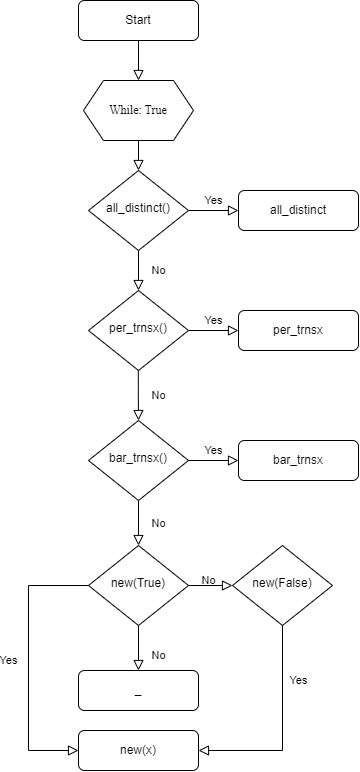

The diagram above was exported from draw.io. Its source (the exported page's mxGraphModel, read from the mxfile embedded in the PNG):
<mxGraphModel dx="886" dy="618" grid="1" gridSize="10" guides="1" tooltips="1" connect="1" arrows="1" fold="1" page="1" pageScale="1" pageWidth="827" pageHeight="1169" math="0" shadow="0">
  <root>
    <mxCell id="WIyWlLk6GJQsqaUBKTNV-0" />
    <mxCell id="WIyWlLk6GJQsqaUBKTNV-1" parent="WIyWlLk6GJQsqaUBKTNV-0" />
    <mxCell id="WIyWlLk6GJQsqaUBKTNV-2" value="" style="rounded=0;html=1;jettySize=auto;orthogonalLoop=1;fontSize=11;endArrow=block;endFill=0;endSize=8;strokeWidth=1;shadow=0;labelBackgroundColor=none;edgeStyle=orthogonalEdgeStyle;" parent="WIyWlLk6GJQsqaUBKTNV-1" source="WIyWlLk6GJQsqaUBKTNV-3" target="3jj9HuyNJKdwzvw-qmIN-18" edge="1">
      <mxGeometry relative="1" as="geometry">
        <mxPoint x="220" y="100" as="targetPoint" />
      </mxGeometry>
    </mxCell>
    <mxCell id="WIyWlLk6GJQsqaUBKTNV-3" value="Start" style="rounded=1;whiteSpace=wrap;html=1;fontSize=12;glass=0;strokeWidth=1;shadow=0;" parent="WIyWlLk6GJQsqaUBKTNV-1" vertex="1">
      <mxGeometry x="160" width="120" height="40" as="geometry" />
    </mxCell>
    <mxCell id="WIyWlLk6GJQsqaUBKTNV-4" value="No" style="rounded=0;html=1;jettySize=auto;orthogonalLoop=1;fontSize=11;endArrow=block;endFill=0;endSize=8;strokeWidth=1;shadow=0;labelBackgroundColor=none;edgeStyle=orthogonalEdgeStyle;" parent="WIyWlLk6GJQsqaUBKTNV-1" source="WIyWlLk6GJQsqaUBKTNV-6" target="WIyWlLk6GJQsqaUBKTNV-10" edge="1">
      <mxGeometry y="20" relative="1" as="geometry">
        <mxPoint as="offset" />
      </mxGeometry>
    </mxCell>
    <mxCell id="WIyWlLk6GJQsqaUBKTNV-5" value="Yes" style="edgeStyle=orthogonalEdgeStyle;rounded=0;html=1;jettySize=auto;orthogonalLoop=1;fontSize=11;endArrow=block;endFill=0;endSize=8;strokeWidth=1;shadow=0;labelBackgroundColor=none;" parent="WIyWlLk6GJQsqaUBKTNV-1" source="WIyWlLk6GJQsqaUBKTNV-6" target="WIyWlLk6GJQsqaUBKTNV-7" edge="1">
      <mxGeometry y="10" relative="1" as="geometry">
        <mxPoint as="offset" />
      </mxGeometry>
    </mxCell>
    <mxCell id="WIyWlLk6GJQsqaUBKTNV-6" value="all_distinct()" style="rhombus;whiteSpace=wrap;html=1;shadow=0;fontFamily=Helvetica;fontSize=12;align=center;strokeWidth=1;spacing=6;spacingTop=-4;" parent="WIyWlLk6GJQsqaUBKTNV-1" vertex="1">
      <mxGeometry x="170" y="170" width="100" height="80" as="geometry" />
    </mxCell>
    <mxCell id="WIyWlLk6GJQsqaUBKTNV-7" value="all_distinct" style="rounded=1;whiteSpace=wrap;html=1;fontSize=12;glass=0;strokeWidth=1;shadow=0;" parent="WIyWlLk6GJQsqaUBKTNV-1" vertex="1">
      <mxGeometry x="320" y="190" width="120" height="40" as="geometry" />
    </mxCell>
    <mxCell id="WIyWlLk6GJQsqaUBKTNV-9" value="Yes" style="edgeStyle=orthogonalEdgeStyle;rounded=0;html=1;jettySize=auto;orthogonalLoop=1;fontSize=11;endArrow=block;endFill=0;endSize=8;strokeWidth=1;shadow=0;labelBackgroundColor=none;" parent="WIyWlLk6GJQsqaUBKTNV-1" source="WIyWlLk6GJQsqaUBKTNV-10" target="WIyWlLk6GJQsqaUBKTNV-12" edge="1">
      <mxGeometry y="10" relative="1" as="geometry">
        <mxPoint as="offset" />
      </mxGeometry>
    </mxCell>
    <mxCell id="WIyWlLk6GJQsqaUBKTNV-10" value="per_trnsx()" style="rhombus;whiteSpace=wrap;html=1;shadow=0;fontFamily=Helvetica;fontSize=12;align=center;strokeWidth=1;spacing=6;spacingTop=-4;" parent="WIyWlLk6GJQsqaUBKTNV-1" vertex="1">
      <mxGeometry x="170" y="290" width="100" height="80" as="geometry" />
    </mxCell>
    <mxCell id="WIyWlLk6GJQsqaUBKTNV-11" value="_" style="rounded=1;whiteSpace=wrap;html=1;fontSize=12;glass=0;strokeWidth=1;shadow=0;" parent="WIyWlLk6GJQsqaUBKTNV-1" vertex="1">
      <mxGeometry x="160" y="670" width="120" height="40" as="geometry" />
    </mxCell>
    <mxCell id="WIyWlLk6GJQsqaUBKTNV-12" value="per_trnsx" style="rounded=1;whiteSpace=wrap;html=1;fontSize=12;glass=0;strokeWidth=1;shadow=0;" parent="WIyWlLk6GJQsqaUBKTNV-1" vertex="1">
      <mxGeometry x="320" y="310" width="120" height="40" as="geometry" />
    </mxCell>
    <mxCell id="3jj9HuyNJKdwzvw-qmIN-0" value="No" style="rounded=0;html=1;jettySize=auto;orthogonalLoop=1;fontSize=11;endArrow=block;endFill=0;endSize=8;strokeWidth=1;shadow=0;labelBackgroundColor=none;edgeStyle=orthogonalEdgeStyle;" edge="1" parent="WIyWlLk6GJQsqaUBKTNV-1" source="3jj9HuyNJKdwzvw-qmIN-1" target="3jj9HuyNJKdwzvw-qmIN-3">
      <mxGeometry y="20" relative="1" as="geometry">
        <mxPoint as="offset" />
      </mxGeometry>
    </mxCell>
    <mxCell id="3jj9HuyNJKdwzvw-qmIN-1" value="bar_trnsx()" style="rhombus;whiteSpace=wrap;html=1;shadow=0;fontFamily=Helvetica;fontSize=12;align=center;strokeWidth=1;spacing=6;spacingTop=-4;" vertex="1" parent="WIyWlLk6GJQsqaUBKTNV-1">
      <mxGeometry x="170" y="420" width="100" height="80" as="geometry" />
    </mxCell>
    <mxCell id="3jj9HuyNJKdwzvw-qmIN-2" value="No" style="rounded=0;html=1;jettySize=auto;orthogonalLoop=1;fontSize=11;endArrow=block;endFill=0;endSize=8;strokeWidth=1;shadow=0;labelBackgroundColor=none;edgeStyle=orthogonalEdgeStyle;" edge="1" parent="WIyWlLk6GJQsqaUBKTNV-1" source="3jj9HuyNJKdwzvw-qmIN-3">
      <mxGeometry x="0.3333" y="20" relative="1" as="geometry">
        <mxPoint as="offset" />
        <mxPoint x="220" y="670" as="targetPoint" />
      </mxGeometry>
    </mxCell>
    <mxCell id="3jj9HuyNJKdwzvw-qmIN-3" value="new(True)" style="rhombus;whiteSpace=wrap;html=1;shadow=0;fontFamily=Helvetica;fontSize=12;align=center;strokeWidth=1;spacing=6;spacingTop=-4;" vertex="1" parent="WIyWlLk6GJQsqaUBKTNV-1">
      <mxGeometry x="170" y="545" width="100" height="80" as="geometry" />
    </mxCell>
    <mxCell id="3jj9HuyNJKdwzvw-qmIN-5" value="new(False)" style="rhombus;whiteSpace=wrap;html=1;shadow=0;fontFamily=Helvetica;fontSize=12;align=center;strokeWidth=1;spacing=6;spacingTop=-4;" vertex="1" parent="WIyWlLk6GJQsqaUBKTNV-1">
      <mxGeometry x="314" y="545" width="100" height="80" as="geometry" />
    </mxCell>
    <mxCell id="3jj9HuyNJKdwzvw-qmIN-9" value="No" style="rounded=0;html=1;jettySize=auto;orthogonalLoop=1;fontSize=11;endArrow=block;endFill=0;endSize=8;strokeWidth=1;shadow=0;labelBackgroundColor=none;edgeStyle=orthogonalEdgeStyle;entryX=0.5;entryY=0;entryDx=0;entryDy=0;" edge="1" parent="WIyWlLk6GJQsqaUBKTNV-1" target="3jj9HuyNJKdwzvw-qmIN-1">
      <mxGeometry y="20" relative="1" as="geometry">
        <mxPoint as="offset" />
        <mxPoint x="219.8" y="370" as="sourcePoint" />
        <mxPoint x="219.8" y="410" as="targetPoint" />
      </mxGeometry>
    </mxCell>
    <mxCell id="3jj9HuyNJKdwzvw-qmIN-10" value="No" style="rounded=0;html=1;jettySize=auto;orthogonalLoop=1;fontSize=11;endArrow=block;endFill=0;endSize=8;strokeWidth=1;shadow=0;labelBackgroundColor=none;edgeStyle=orthogonalEdgeStyle;exitX=1;exitY=0.5;exitDx=0;exitDy=0;entryX=0;entryY=0.5;entryDx=0;entryDy=0;" edge="1" parent="WIyWlLk6GJQsqaUBKTNV-1" source="3jj9HuyNJKdwzvw-qmIN-3" target="3jj9HuyNJKdwzvw-qmIN-5">
      <mxGeometry x="-0.0909" y="5" relative="1" as="geometry">
        <mxPoint as="offset" />
        <mxPoint x="310" y="510" as="sourcePoint" />
        <mxPoint x="310" y="555" as="targetPoint" />
      </mxGeometry>
    </mxCell>
    <mxCell id="3jj9HuyNJKdwzvw-qmIN-11" value="new(x)" style="rounded=1;whiteSpace=wrap;html=1;fontSize=12;glass=0;strokeWidth=1;shadow=0;" vertex="1" parent="WIyWlLk6GJQsqaUBKTNV-1">
      <mxGeometry x="160" y="730" width="120" height="40" as="geometry" />
    </mxCell>
    <mxCell id="3jj9HuyNJKdwzvw-qmIN-12" value="Yes" style="rounded=0;html=1;jettySize=auto;orthogonalLoop=1;fontSize=11;endArrow=block;endFill=0;endSize=8;strokeWidth=1;shadow=0;labelBackgroundColor=none;edgeStyle=orthogonalEdgeStyle;exitX=0;exitY=0.5;exitDx=0;exitDy=0;entryX=0;entryY=0.5;entryDx=0;entryDy=0;" edge="1" parent="WIyWlLk6GJQsqaUBKTNV-1" source="3jj9HuyNJKdwzvw-qmIN-3" target="3jj9HuyNJKdwzvw-qmIN-11">
      <mxGeometry x="-0.0183" y="-20" relative="1" as="geometry">
        <mxPoint as="offset" />
        <mxPoint x="280" y="595" as="sourcePoint" />
        <mxPoint x="150" y="780" as="targetPoint" />
        <Array as="points">
          <mxPoint x="110" y="585" />
          <mxPoint x="110" y="750" />
        </Array>
      </mxGeometry>
    </mxCell>
    <mxCell id="3jj9HuyNJKdwzvw-qmIN-13" value="Yes" style="edgeStyle=orthogonalEdgeStyle;rounded=0;html=1;jettySize=auto;orthogonalLoop=1;fontSize=11;endArrow=block;endFill=0;endSize=8;strokeWidth=1;shadow=0;labelBackgroundColor=none;entryX=1;entryY=0.5;entryDx=0;entryDy=0;exitX=0.5;exitY=1;exitDx=0;exitDy=0;" edge="1" parent="WIyWlLk6GJQsqaUBKTNV-1" target="3jj9HuyNJKdwzvw-qmIN-11" source="3jj9HuyNJKdwzvw-qmIN-5">
      <mxGeometry x="-0.4738" y="16" relative="1" as="geometry">
        <mxPoint as="offset" />
        <mxPoint x="414" y="585" as="sourcePoint" />
        <mxPoint x="464" y="585" as="targetPoint" />
        <Array as="points">
          <mxPoint x="364" y="750" />
        </Array>
      </mxGeometry>
    </mxCell>
    <mxCell id="3jj9HuyNJKdwzvw-qmIN-15" value="Yes" style="edgeStyle=orthogonalEdgeStyle;rounded=0;html=1;jettySize=auto;orthogonalLoop=1;fontSize=11;endArrow=block;endFill=0;endSize=8;strokeWidth=1;shadow=0;labelBackgroundColor=none;" edge="1" parent="WIyWlLk6GJQsqaUBKTNV-1" target="3jj9HuyNJKdwzvw-qmIN-16">
      <mxGeometry y="10" relative="1" as="geometry">
        <mxPoint as="offset" />
        <mxPoint x="270" y="460" as="sourcePoint" />
      </mxGeometry>
    </mxCell>
    <mxCell id="3jj9HuyNJKdwzvw-qmIN-16" value="bar_trnsx" style="rounded=1;whiteSpace=wrap;html=1;fontSize=12;glass=0;strokeWidth=1;shadow=0;" vertex="1" parent="WIyWlLk6GJQsqaUBKTNV-1">
      <mxGeometry x="320" y="440" width="120" height="40" as="geometry" />
    </mxCell>
    <mxCell id="3jj9HuyNJKdwzvw-qmIN-18" value="&lt;p&gt;&lt;font color=&quot;#000000&quot;&gt;While: True&lt;/font&gt;&lt;/p&gt;" style="shape=hexagon;perimeter=hexagonPerimeter2;whiteSpace=wrap;html=1;fixedSize=1;fontColor=#FFFFFF;fillColor=none;fontFamily=Times New Roman;" vertex="1" parent="WIyWlLk6GJQsqaUBKTNV-1">
      <mxGeometry x="165" y="80" width="110" height="60" as="geometry" />
    </mxCell>
    <mxCell id="3jj9HuyNJKdwzvw-qmIN-21" value="" style="rounded=0;html=1;jettySize=auto;orthogonalLoop=1;fontSize=11;endArrow=block;endFill=0;endSize=8;strokeWidth=1;shadow=0;labelBackgroundColor=none;edgeStyle=orthogonalEdgeStyle;exitX=0.5;exitY=1;exitDx=0;exitDy=0;entryX=0.5;entryY=0;entryDx=0;entryDy=0;" edge="1" parent="WIyWlLk6GJQsqaUBKTNV-1" source="3jj9HuyNJKdwzvw-qmIN-18" target="WIyWlLk6GJQsqaUBKTNV-6">
      <mxGeometry relative="1" as="geometry">
        <mxPoint x="230" y="50" as="sourcePoint" />
        <mxPoint x="230" y="90" as="targetPoint" />
      </mxGeometry>
    </mxCell>
  </root>
</mxGraphModel>